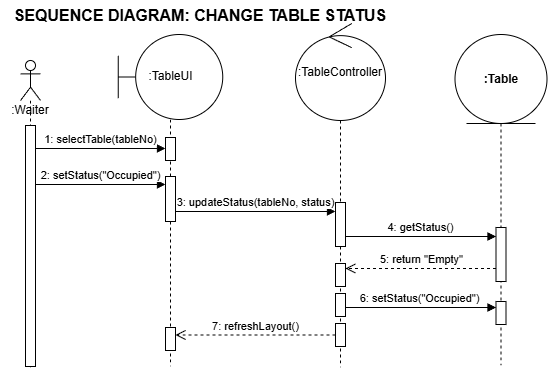

The diagram above was exported from draw.io. Its source (the exported page's mxGraphModel, read from the mxfile embedded in the PNG):
<mxGraphModel dx="586" dy="687" grid="0" gridSize="10" guides="1" tooltips="1" connect="1" arrows="1" fold="1" page="0" pageScale="1" pageWidth="850" pageHeight="1100" math="0" shadow="0">
  <root>
    <mxCell id="0" />
    <mxCell id="1" parent="0" />
    <mxCell id="i4NLprUuTMbCSBZ7lGOJ-1" parent="1" style="text;html=1;strokeColor=none;fillColor=none;align=center;verticalAlign=middle;whiteSpace=wrap;rounded=0;fontStyle=1;fontSize=16;" value="SEQUENCE DIAGRAM: CHANGE TABLE STATUS" vertex="1">
      <mxGeometry height="30" width="400" x="193" y="161" as="geometry" />
    </mxCell>
    <mxCell id="i4NLprUuTMbCSBZ7lGOJ-2" parent="1" style="shape=umlLifeline;participant=umlActor;perimeter=lifelinePerimeter;whiteSpace=wrap;html=1;container=1;collapsible=0;recursiveResize=0;verticalAlign=top;spacingTop=36;outlineConnect=0;" value=":Waiter" vertex="1">
      <mxGeometry height="307" width="20" x="213" y="221" as="geometry" />
    </mxCell>
    <mxCell id="eYi3PnQyWXUgicE_F00V-4" parent="i4NLprUuTMbCSBZ7lGOJ-2" style="html=1;points=[[0,0,0,0,5],[0,1,0,0,-5],[1,0,0,0,5],[1,1,0,0,-5]];perimeter=orthogonalPerimeter;outlineConnect=0;targetShapes=umlLifeline;portConstraint=eastwest;newEdgeStyle={&quot;curved&quot;:0,&quot;rounded&quot;:0};" value="" vertex="1">
      <mxGeometry height="241" width="10" x="5" y="65" as="geometry" />
    </mxCell>
    <mxCell id="i4NLprUuTMbCSBZ7lGOJ-11" edge="1" parent="1" style="html=1;verticalAlign=bottom;endArrow=block;rounded=0;" target="eYi3PnQyWXUgicE_F00V-11" value="6: setStatus(&quot;Occupied&quot;)">
      <mxGeometry relative="1" width="80" as="geometry">
        <mxPoint x="534" y="468" as="sourcePoint" />
        <mxPoint x="684" y="468" as="targetPoint" />
      </mxGeometry>
    </mxCell>
    <mxCell id="eYi3PnQyWXUgicE_F00V-1" parent="1" style="shape=umlLifeline;perimeter=lifelinePerimeter;whiteSpace=wrap;html=1;container=1;dropTarget=0;collapsible=0;recursiveResize=0;outlineConnect=0;portConstraint=eastwest;newEdgeStyle={&quot;curved&quot;:0,&quot;rounded&quot;:0};participant=umlControl;size=97;" value=":TableController" vertex="1">
      <mxGeometry height="344" width="90" x="488" y="184" as="geometry" />
    </mxCell>
    <mxCell id="eYi3PnQyWXUgicE_F00V-7" parent="eYi3PnQyWXUgicE_F00V-1" style="html=1;points=[[0,0,0,0,5],[0,1,0,0,-5],[1,0,0,0,5],[1,1,0,0,-5]];perimeter=orthogonalPerimeter;outlineConnect=0;targetShapes=umlLifeline;portConstraint=eastwest;newEdgeStyle={&quot;curved&quot;:0,&quot;rounded&quot;:0};" value="" vertex="1">
      <mxGeometry height="44" width="10" x="40" y="179" as="geometry" />
    </mxCell>
    <mxCell id="eYi3PnQyWXUgicE_F00V-9" parent="eYi3PnQyWXUgicE_F00V-1" style="html=1;points=[[0,0,0,0,5],[0,1,0,0,-5],[1,0,0,0,5],[1,1,0,0,-5]];perimeter=orthogonalPerimeter;outlineConnect=0;targetShapes=umlLifeline;portConstraint=eastwest;newEdgeStyle={&quot;curved&quot;:0,&quot;rounded&quot;:0};" value="" vertex="1">
      <mxGeometry height="23" width="10" x="40" y="240" as="geometry" />
    </mxCell>
    <mxCell id="eYi3PnQyWXUgicE_F00V-10" parent="eYi3PnQyWXUgicE_F00V-1" style="html=1;points=[[0,0,0,0,5],[0,1,0,0,-5],[1,0,0,0,5],[1,1,0,0,-5]];perimeter=orthogonalPerimeter;outlineConnect=0;targetShapes=umlLifeline;portConstraint=eastwest;newEdgeStyle={&quot;curved&quot;:0,&quot;rounded&quot;:0};" value="" vertex="1">
      <mxGeometry height="23" width="10" x="40" y="270" as="geometry" />
    </mxCell>
    <mxCell id="eYi3PnQyWXUgicE_F00V-13" parent="eYi3PnQyWXUgicE_F00V-1" style="html=1;points=[[0,0,0,0,5],[0,1,0,0,-5],[1,0,0,0,5],[1,1,0,0,-5]];perimeter=orthogonalPerimeter;outlineConnect=0;targetShapes=umlLifeline;portConstraint=eastwest;newEdgeStyle={&quot;curved&quot;:0,&quot;rounded&quot;:0};" value="" vertex="1">
      <mxGeometry height="23" width="10" x="40" y="300" as="geometry" />
    </mxCell>
    <mxCell id="eYi3PnQyWXUgicE_F00V-3" parent="1" style="shape=umlLifeline;perimeter=lifelinePerimeter;whiteSpace=wrap;html=1;container=1;dropTarget=0;collapsible=0;recursiveResize=0;outlineConnect=0;portConstraint=eastwest;newEdgeStyle={&quot;curved&quot;:0,&quot;rounded&quot;:0};participant=umlBoundary;size=85;" value=":TableUI" vertex="1">
      <mxGeometry height="332" width="104.5" x="310.75" y="195" as="geometry" />
    </mxCell>
    <mxCell id="eYi3PnQyWXUgicE_F00V-5" parent="eYi3PnQyWXUgicE_F00V-3" style="html=1;points=[[0,0,0,0,5],[0,1,0,0,-5],[1,0,0,0,5],[1,1,0,0,-5]];perimeter=orthogonalPerimeter;outlineConnect=0;targetShapes=umlLifeline;portConstraint=eastwest;newEdgeStyle={&quot;curved&quot;:0,&quot;rounded&quot;:0};" value="" vertex="1">
      <mxGeometry height="23" width="10" x="47.25" y="103" as="geometry" />
    </mxCell>
    <mxCell id="eYi3PnQyWXUgicE_F00V-6" parent="eYi3PnQyWXUgicE_F00V-3" style="html=1;points=[[0,0,0,0,5],[0,1,0,0,-5],[1,0,0,0,5],[1,1,0,0,-5]];perimeter=orthogonalPerimeter;outlineConnect=0;targetShapes=umlLifeline;portConstraint=eastwest;newEdgeStyle={&quot;curved&quot;:0,&quot;rounded&quot;:0};" value="" vertex="1">
      <mxGeometry height="45" width="10" x="47.25" y="142" as="geometry" />
    </mxCell>
    <mxCell id="eYi3PnQyWXUgicE_F00V-14" parent="eYi3PnQyWXUgicE_F00V-3" style="html=1;points=[[0,0,0,0,5],[0,1,0,0,-5],[1,0,0,0,5],[1,1,0,0,-5]];perimeter=orthogonalPerimeter;outlineConnect=0;targetShapes=umlLifeline;portConstraint=eastwest;newEdgeStyle={&quot;curved&quot;:0,&quot;rounded&quot;:0};" value="" vertex="1">
      <mxGeometry height="23" width="10" x="47.25" y="293" as="geometry" />
    </mxCell>
    <mxCell id="i4NLprUuTMbCSBZ7lGOJ-7" edge="1" parent="1" style="html=1;verticalAlign=bottom;endArrow=block;rounded=0;" value="2: setStatus(&quot;Occupied&quot;)">
      <mxGeometry relative="1" width="80" as="geometry">
        <mxPoint as="offset" />
        <mxPoint x="228" y="345" as="sourcePoint" />
        <mxPoint x="358" y="345" as="targetPoint" />
      </mxGeometry>
    </mxCell>
    <mxCell id="i4NLprUuTMbCSBZ7lGOJ-6" edge="1" parent="1" style="html=1;verticalAlign=bottom;endArrow=block;rounded=0;" value="1: selectTable(tableNo)">
      <mxGeometry relative="1" width="80" as="geometry">
        <mxPoint x="228" y="309" as="sourcePoint" />
        <mxPoint x="358" y="309" as="targetPoint" />
      </mxGeometry>
    </mxCell>
    <mxCell id="i4NLprUuTMbCSBZ7lGOJ-8" edge="1" parent="1" style="html=1;verticalAlign=bottom;endArrow=block;rounded=0;" value="3: updateStatus(tableNo, status)">
      <mxGeometry relative="1" width="80" as="geometry">
        <mxPoint x="368" y="372" as="sourcePoint" />
        <mxPoint x="528" y="372" as="targetPoint" />
      </mxGeometry>
    </mxCell>
    <mxCell id="i4NLprUuTMbCSBZ7lGOJ-10" edge="1" parent="1" style="html=1;verticalAlign=bottom;endArrow=open;dashed=1;endSize=8;rounded=0;" value="5: return &quot;Empty&quot;">
      <mxGeometry relative="1" width="80" as="geometry">
        <mxPoint x="688.5" y="429" as="sourcePoint" />
        <mxPoint x="538" y="429" as="targetPoint" />
      </mxGeometry>
    </mxCell>
    <mxCell id="i4NLprUuTMbCSBZ7lGOJ-9" edge="1" parent="1" style="html=1;verticalAlign=bottom;endArrow=block;rounded=0;" value="4: getStatus()">
      <mxGeometry relative="1" width="80" as="geometry">
        <mxPoint x="538" y="397" as="sourcePoint" />
        <mxPoint x="688.5" y="397" as="targetPoint" />
      </mxGeometry>
    </mxCell>
    <mxCell id="i4NLprUuTMbCSBZ7lGOJ-12" edge="1" parent="1" source="eYi3PnQyWXUgicE_F00V-13" style="html=1;verticalAlign=bottom;endArrow=open;dashed=1;endSize=8;rounded=0;" target="eYi3PnQyWXUgicE_F00V-14" value="7: refreshLayout()">
      <mxGeometry relative="1" width="80" as="geometry">
        <mxPoint x="528" y="495" as="sourcePoint" />
        <mxPoint x="363" y="495" as="targetPoint" />
      </mxGeometry>
    </mxCell>
    <mxCell id="eYi3PnQyWXUgicE_F00V-2" parent="1" style="shape=umlLifeline;perimeter=lifelinePerimeter;whiteSpace=wrap;html=1;container=1;dropTarget=0;collapsible=0;recursiveResize=0;outlineConnect=0;portConstraint=eastwest;newEdgeStyle={&quot;curved&quot;:0,&quot;rounded&quot;:0};participant=umlEntity;size=89;" value="&lt;span style=&quot;font-weight: 700;&quot;&gt;:Table&lt;/span&gt;" vertex="1">
      <mxGeometry height="331" width="92" x="647.5" y="195" as="geometry" />
    </mxCell>
    <mxCell id="eYi3PnQyWXUgicE_F00V-8" parent="eYi3PnQyWXUgicE_F00V-2" style="html=1;points=[[0,0,0,0,5],[0,1,0,0,-5],[1,0,0,0,5],[1,1,0,0,-5]];perimeter=orthogonalPerimeter;outlineConnect=0;targetShapes=umlLifeline;portConstraint=eastwest;newEdgeStyle={&quot;curved&quot;:0,&quot;rounded&quot;:0};" value="" vertex="1">
      <mxGeometry height="54" width="10" x="41" y="193" as="geometry" />
    </mxCell>
    <mxCell id="eYi3PnQyWXUgicE_F00V-11" parent="eYi3PnQyWXUgicE_F00V-2" style="html=1;points=[[0,0,0,0,5],[0,1,0,0,-5],[1,0,0,0,5],[1,1,0,0,-5]];perimeter=orthogonalPerimeter;outlineConnect=0;targetShapes=umlLifeline;portConstraint=eastwest;newEdgeStyle={&quot;curved&quot;:0,&quot;rounded&quot;:0};" value="" vertex="1">
      <mxGeometry height="23" width="10" x="41" y="267" as="geometry" />
    </mxCell>
  </root>
</mxGraphModel>